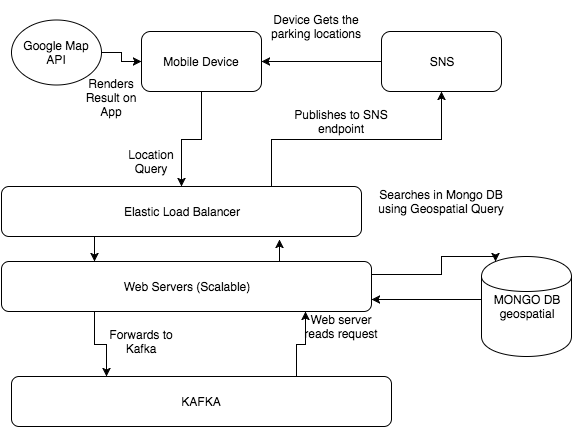

The diagram above was exported from draw.io. Its source (the exported page's mxGraphModel, read from the mxfile embedded in the PNG):
<mxGraphModel dx="1186" dy="700" grid="1" gridSize="10" guides="1" tooltips="1" connect="1" arrows="1" fold="1" page="1" pageScale="1" pageWidth="826" pageHeight="1169" background="#ffffff" math="0" shadow="0">
  <root>
    <mxCell id="0" />
    <mxCell id="1" parent="0" />
    <mxCell id="10" style="edgeStyle=orthogonalEdgeStyle;rounded=0;html=1;exitX=0.75;exitY=0;entryX=0.822;entryY=1;entryPerimeter=0;jettySize=auto;orthogonalLoop=1;" edge="1" parent="1" source="2" target="7">
      <mxGeometry relative="1" as="geometry" />
    </mxCell>
    <mxCell id="2" value="KAFKA" style="rounded=1;whiteSpace=wrap;html=1;" vertex="1" parent="1">
      <mxGeometry x="140" y="430" width="380" height="50" as="geometry" />
    </mxCell>
    <mxCell id="15" style="edgeStyle=orthogonalEdgeStyle;rounded=0;html=1;exitX=0;exitY=0.5;entryX=1;entryY=0.5;jettySize=auto;orthogonalLoop=1;" edge="1" parent="1" source="3" target="4">
      <mxGeometry relative="1" as="geometry" />
    </mxCell>
    <mxCell id="3" value="SNS" style="rounded=1;whiteSpace=wrap;html=1;" vertex="1" parent="1">
      <mxGeometry x="510" y="85" width="120" height="60" as="geometry" />
    </mxCell>
    <mxCell id="30" style="edgeStyle=orthogonalEdgeStyle;rounded=0;html=1;jettySize=auto;orthogonalLoop=1;" edge="1" parent="1" source="4" target="26">
      <mxGeometry relative="1" as="geometry" />
    </mxCell>
    <mxCell id="4" value="Mobile Device" style="rounded=1;whiteSpace=wrap;html=1;" vertex="1" parent="1">
      <mxGeometry x="270" y="85" width="120" height="60" as="geometry" />
    </mxCell>
    <mxCell id="13" style="edgeStyle=orthogonalEdgeStyle;rounded=0;html=1;exitX=0;exitY=0.7;entryX=1;entryY=0.75;jettySize=auto;orthogonalLoop=1;" edge="1" parent="1" source="6" target="7">
      <mxGeometry relative="1" as="geometry">
        <Array as="points">
          <mxPoint x="610" y="353" />
        </Array>
      </mxGeometry>
    </mxCell>
    <mxCell id="6" value="MONGO DB&lt;div&gt;geospatial&lt;/div&gt;" style="shape=cylinder;whiteSpace=wrap;html=1;" vertex="1" parent="1">
      <mxGeometry x="610" y="310" width="90" height="100" as="geometry" />
    </mxCell>
    <mxCell id="9" style="edgeStyle=orthogonalEdgeStyle;rounded=0;html=1;exitX=0.25;exitY=1;entryX=0.25;entryY=0;jettySize=auto;orthogonalLoop=1;" edge="1" parent="1" source="7" target="2">
      <mxGeometry relative="1" as="geometry" />
    </mxCell>
    <mxCell id="12" style="edgeStyle=orthogonalEdgeStyle;rounded=0;html=1;exitX=1;exitY=0.25;jettySize=auto;orthogonalLoop=1;entryX=0.15;entryY=0.05;entryPerimeter=0;" edge="1" parent="1" source="7" target="6">
      <mxGeometry relative="1" as="geometry">
        <Array as="points">
          <mxPoint x="570" y="328" />
          <mxPoint x="570" y="310" />
          <mxPoint x="624" y="310" />
        </Array>
      </mxGeometry>
    </mxCell>
    <mxCell id="32" style="edgeStyle=orthogonalEdgeStyle;rounded=0;html=1;exitX=0.75;exitY=0;entryX=0.772;entryY=1.06;entryPerimeter=0;jettySize=auto;orthogonalLoop=1;" edge="1" parent="1" source="7" target="26">
      <mxGeometry relative="1" as="geometry" />
    </mxCell>
    <mxCell id="7" value="Web Servers (Scalable)" style="rounded=1;whiteSpace=wrap;html=1;" vertex="1" parent="1">
      <mxGeometry x="130" y="315" width="370" height="50" as="geometry" />
    </mxCell>
    <mxCell id="16" value="Location Query" style="text;html=1;strokeColor=none;fillColor=none;align=center;verticalAlign=middle;whiteSpace=wrap;" vertex="1" parent="1">
      <mxGeometry x="240" y="200" width="80" height="30" as="geometry" />
    </mxCell>
    <mxCell id="17" value="Forwards to Kafka" style="text;html=1;strokeColor=none;fillColor=none;align=center;verticalAlign=middle;whiteSpace=wrap;" vertex="1" parent="1">
      <mxGeometry x="230" y="380" width="80" height="30" as="geometry" />
    </mxCell>
    <mxCell id="18" value="Web server reads request" style="text;html=1;strokeColor=none;fillColor=none;align=center;verticalAlign=middle;whiteSpace=wrap;" vertex="1" parent="1">
      <mxGeometry x="430" y="365" width="80" height="30" as="geometry" />
    </mxCell>
    <mxCell id="19" value="Searches in Mongo DB using Geospatial Query" style="text;html=1;strokeColor=none;fillColor=none;align=center;verticalAlign=middle;whiteSpace=wrap;" vertex="1" parent="1">
      <mxGeometry x="505" y="230" width="130" height="50" as="geometry" />
    </mxCell>
    <mxCell id="20" value="Publishes to SNS endpoint" style="text;html=1;strokeColor=none;fillColor=none;align=center;verticalAlign=middle;whiteSpace=wrap;" vertex="1" parent="1">
      <mxGeometry x="405" y="150" width="130" height="50" as="geometry" />
    </mxCell>
    <mxCell id="21" value="Device Gets the parking locations" style="text;html=1;strokeColor=none;fillColor=none;align=center;verticalAlign=middle;whiteSpace=wrap;" vertex="1" parent="1">
      <mxGeometry x="380" y="55" width="130" height="50" as="geometry" />
    </mxCell>
    <mxCell id="24" style="edgeStyle=orthogonalEdgeStyle;rounded=0;html=1;entryX=0;entryY=0.5;jettySize=auto;orthogonalLoop=1;" edge="1" parent="1" source="23" target="4">
      <mxGeometry relative="1" as="geometry" />
    </mxCell>
    <mxCell id="23" value="Google Map API" style="ellipse;whiteSpace=wrap;html=1;" vertex="1" parent="1">
      <mxGeometry x="140" y="73" width="90" height="65" as="geometry" />
    </mxCell>
    <mxCell id="25" value="Renders Result on App" style="text;html=1;strokeColor=none;fillColor=none;align=center;verticalAlign=middle;whiteSpace=wrap;" vertex="1" parent="1">
      <mxGeometry x="205" y="128" width="70" height="45" as="geometry" />
    </mxCell>
    <mxCell id="27" style="edgeStyle=orthogonalEdgeStyle;rounded=0;html=1;exitX=0.75;exitY=0;entryX=0.5;entryY=1;jettySize=auto;orthogonalLoop=1;" edge="1" parent="1" source="26" target="3">
      <mxGeometry relative="1" as="geometry" />
    </mxCell>
    <mxCell id="31" style="edgeStyle=orthogonalEdgeStyle;rounded=0;html=1;exitX=0.25;exitY=1;entryX=0.25;entryY=0;jettySize=auto;orthogonalLoop=1;" edge="1" parent="1" source="26" target="7">
      <mxGeometry relative="1" as="geometry" />
    </mxCell>
    <mxCell id="26" value="Elastic Load Balancer" style="rounded=1;whiteSpace=wrap;html=1;" vertex="1" parent="1">
      <mxGeometry x="130" y="240" width="360" height="50" as="geometry" />
    </mxCell>
  </root>
</mxGraphModel>